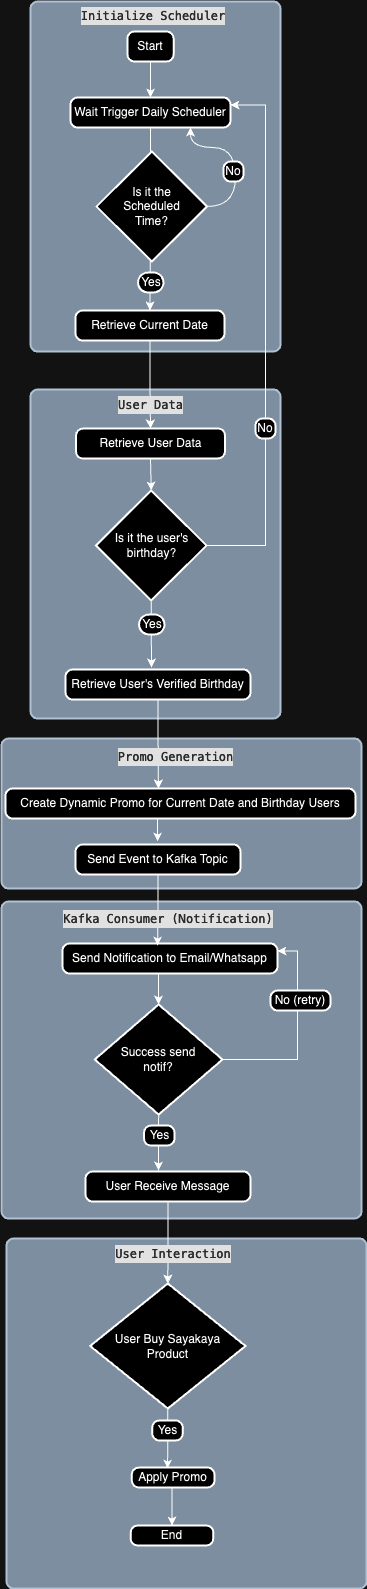

The diagram above was exported from draw.io. Its source (the exported page's mxGraphModel, read from the mxfile embedded in the PNG):
<mxGraphModel dx="954" dy="538" grid="1" gridSize="10" guides="1" tooltips="1" connect="1" arrows="1" fold="1" page="1" pageScale="1" pageWidth="850" pageHeight="1100" math="0" shadow="0">
  <root>
    <mxCell id="0" />
    <mxCell id="1" parent="0" />
    <mxCell id="CJ4yKv7gy8DsSSCHcKJ_-59" value="" style="rounded=1;whiteSpace=wrap;html=1;absoluteArcSize=1;arcSize=14;strokeWidth=2;fillColor=#647687;strokeColor=#314354;fontColor=#ffffff;" vertex="1" parent="1">
      <mxGeometry x="281" y="1257" width="360" height="350" as="geometry" />
    </mxCell>
    <mxCell id="CJ4yKv7gy8DsSSCHcKJ_-11" value="" style="rounded=1;whiteSpace=wrap;html=1;absoluteArcSize=1;arcSize=14;strokeWidth=2;fillColor=#647687;strokeColor=#314354;fontColor=#ffffff;" vertex="1" parent="1">
      <mxGeometry x="305" y="408" width="250" height="329" as="geometry" />
    </mxCell>
    <mxCell id="CJ4yKv7gy8DsSSCHcKJ_-1" value="" style="rounded=1;whiteSpace=wrap;html=1;absoluteArcSize=1;arcSize=14;strokeWidth=2;fillColor=#647687;strokeColor=#314354;fontColor=#ffffff;" vertex="1" parent="1">
      <mxGeometry x="305" y="20" width="250" height="350" as="geometry" />
    </mxCell>
    <mxCell id="CJ4yKv7gy8DsSSCHcKJ_-2" value="&lt;div style=&quot;color: rgb(212, 212, 212); background-color: rgb(30, 30, 30); font-family: Menlo, Monaco, &amp;quot;Courier New&amp;quot;, monospace; line-height: 18px;&quot;&gt;Initialize Scheduler&lt;/div&gt;" style="text;html=1;strokeColor=none;fillColor=none;align=center;verticalAlign=middle;whiteSpace=wrap;rounded=0;" vertex="1" parent="1">
      <mxGeometry x="328" y="19" width="200" height="30" as="geometry" />
    </mxCell>
    <mxCell id="CJ4yKv7gy8DsSSCHcKJ_-6" value="" style="edgeStyle=orthogonalEdgeStyle;rounded=0;orthogonalLoop=1;jettySize=auto;html=1;" edge="1" parent="1" source="CJ4yKv7gy8DsSSCHcKJ_-3" target="CJ4yKv7gy8DsSSCHcKJ_-4">
      <mxGeometry relative="1" as="geometry" />
    </mxCell>
    <mxCell id="CJ4yKv7gy8DsSSCHcKJ_-3" value="Start" style="rounded=1;whiteSpace=wrap;html=1;absoluteArcSize=1;arcSize=14;strokeWidth=2;" vertex="1" parent="1">
      <mxGeometry x="401.88" y="50" width="46.25" height="30" as="geometry" />
    </mxCell>
    <mxCell id="CJ4yKv7gy8DsSSCHcKJ_-8" value="" style="edgeStyle=orthogonalEdgeStyle;rounded=0;orthogonalLoop=1;jettySize=auto;html=1;" edge="1" parent="1" source="CJ4yKv7gy8DsSSCHcKJ_-4" target="CJ4yKv7gy8DsSSCHcKJ_-7">
      <mxGeometry relative="1" as="geometry" />
    </mxCell>
    <mxCell id="CJ4yKv7gy8DsSSCHcKJ_-4" value="Wait Trigger Daily Scheduler" style="rounded=1;whiteSpace=wrap;html=1;absoluteArcSize=1;arcSize=14;strokeWidth=2;" vertex="1" parent="1">
      <mxGeometry x="345" y="116" width="160" height="30" as="geometry" />
    </mxCell>
    <mxCell id="CJ4yKv7gy8DsSSCHcKJ_-18" value="" style="edgeStyle=orthogonalEdgeStyle;rounded=0;orthogonalLoop=1;jettySize=auto;html=1;" edge="1" parent="1" source="CJ4yKv7gy8DsSSCHcKJ_-7" target="CJ4yKv7gy8DsSSCHcKJ_-17">
      <mxGeometry relative="1" as="geometry" />
    </mxCell>
    <mxCell id="CJ4yKv7gy8DsSSCHcKJ_-7" value="Retrieve Current Date" style="rounded=1;whiteSpace=wrap;html=1;absoluteArcSize=1;arcSize=14;strokeWidth=2;" vertex="1" parent="1">
      <mxGeometry x="350" y="329" width="149" height="30" as="geometry" />
    </mxCell>
    <mxCell id="CJ4yKv7gy8DsSSCHcKJ_-12" value="&lt;div style=&quot;color: rgb(212, 212, 212); background-color: rgb(30, 30, 30); font-family: Menlo, Monaco, &amp;quot;Courier New&amp;quot;, monospace; line-height: 18px;&quot;&gt;User Data&lt;/div&gt;" style="text;html=1;strokeColor=none;fillColor=none;align=center;verticalAlign=middle;whiteSpace=wrap;rounded=0;" vertex="1" parent="1">
      <mxGeometry x="364" y="408" width="123" height="30" as="geometry" />
    </mxCell>
    <mxCell id="CJ4yKv7gy8DsSSCHcKJ_-17" value="Retrieve User Data" style="rounded=1;whiteSpace=wrap;html=1;absoluteArcSize=1;arcSize=14;strokeWidth=2;" vertex="1" parent="1">
      <mxGeometry x="350.5" y="447" width="149" height="30" as="geometry" />
    </mxCell>
    <mxCell id="CJ4yKv7gy8DsSSCHcKJ_-80" style="edgeStyle=orthogonalEdgeStyle;rounded=0;orthogonalLoop=1;jettySize=auto;html=1;exitX=1;exitY=0.5;exitDx=0;exitDy=0;exitPerimeter=0;entryX=1;entryY=0.25;entryDx=0;entryDy=0;" edge="1" parent="1" source="CJ4yKv7gy8DsSSCHcKJ_-19" target="CJ4yKv7gy8DsSSCHcKJ_-4">
      <mxGeometry relative="1" as="geometry">
        <Array as="points">
          <mxPoint x="540" y="564" />
          <mxPoint x="540" y="124" />
        </Array>
      </mxGeometry>
    </mxCell>
    <mxCell id="CJ4yKv7gy8DsSSCHcKJ_-19" value="Is it the user's birthday?" style="strokeWidth=2;html=1;shape=mxgraph.flowchart.decision;whiteSpace=wrap;" vertex="1" parent="1">
      <mxGeometry x="370.5" y="509" width="110.5" height="110" as="geometry" />
    </mxCell>
    <mxCell id="CJ4yKv7gy8DsSSCHcKJ_-29" value="No" style="rounded=1;whiteSpace=wrap;html=1;absoluteArcSize=1;arcSize=14;strokeWidth=2;" vertex="1" parent="1">
      <mxGeometry x="530" y="437" width="20" height="20" as="geometry" />
    </mxCell>
    <mxCell id="CJ4yKv7gy8DsSSCHcKJ_-34" style="edgeStyle=orthogonalEdgeStyle;rounded=0;orthogonalLoop=1;jettySize=auto;html=1;exitX=0.5;exitY=1;exitDx=0;exitDy=0;entryX=0.5;entryY=0;entryDx=0;entryDy=0;entryPerimeter=0;" edge="1" parent="1" source="CJ4yKv7gy8DsSSCHcKJ_-17" target="CJ4yKv7gy8DsSSCHcKJ_-19">
      <mxGeometry relative="1" as="geometry" />
    </mxCell>
    <mxCell id="CJ4yKv7gy8DsSSCHcKJ_-35" value="Retrieve User's Verified Birthday" style="rounded=1;whiteSpace=wrap;html=1;absoluteArcSize=1;arcSize=14;strokeWidth=2;" vertex="1" parent="1">
      <mxGeometry x="340" y="688" width="185" height="30" as="geometry" />
    </mxCell>
    <mxCell id="CJ4yKv7gy8DsSSCHcKJ_-36" style="edgeStyle=orthogonalEdgeStyle;rounded=0;orthogonalLoop=1;jettySize=auto;html=1;exitX=0.5;exitY=1;exitDx=0;exitDy=0;exitPerimeter=0;entryX=0.465;entryY=-0.067;entryDx=0;entryDy=0;entryPerimeter=0;" edge="1" parent="1" source="CJ4yKv7gy8DsSSCHcKJ_-19" target="CJ4yKv7gy8DsSSCHcKJ_-35">
      <mxGeometry relative="1" as="geometry" />
    </mxCell>
    <mxCell id="CJ4yKv7gy8DsSSCHcKJ_-37" value="Yes" style="rounded=1;whiteSpace=wrap;html=1;absoluteArcSize=1;arcSize=26;strokeWidth=2;" vertex="1" parent="1">
      <mxGeometry x="413.5" y="633" width="25.5" height="20" as="geometry" />
    </mxCell>
    <mxCell id="CJ4yKv7gy8DsSSCHcKJ_-39" value="" style="rounded=1;whiteSpace=wrap;html=1;absoluteArcSize=1;arcSize=14;strokeWidth=2;fillColor=#647687;strokeColor=#314354;fontColor=#ffffff;" vertex="1" parent="1">
      <mxGeometry x="276" y="757" width="360" height="150" as="geometry" />
    </mxCell>
    <mxCell id="CJ4yKv7gy8DsSSCHcKJ_-41" value="Create Dynamic Promo for Current Date and Birthday Users" style="rounded=1;whiteSpace=wrap;html=1;absoluteArcSize=1;arcSize=14;strokeWidth=2;" vertex="1" parent="1">
      <mxGeometry x="280" y="807" width="350" height="30" as="geometry" />
    </mxCell>
    <mxCell id="CJ4yKv7gy8DsSSCHcKJ_-42" style="edgeStyle=orthogonalEdgeStyle;rounded=0;orthogonalLoop=1;jettySize=auto;html=1;exitX=0.5;exitY=1;exitDx=0;exitDy=0;entryX=0.437;entryY=0;entryDx=0;entryDy=0;entryPerimeter=0;curved=1;" edge="1" parent="1" source="CJ4yKv7gy8DsSSCHcKJ_-35" target="CJ4yKv7gy8DsSSCHcKJ_-41">
      <mxGeometry relative="1" as="geometry" />
    </mxCell>
    <mxCell id="CJ4yKv7gy8DsSSCHcKJ_-43" value="Send Event to Kafka Topic" style="rounded=1;whiteSpace=wrap;html=1;absoluteArcSize=1;arcSize=14;strokeWidth=2;" vertex="1" parent="1">
      <mxGeometry x="350" y="863" width="165" height="30" as="geometry" />
    </mxCell>
    <mxCell id="CJ4yKv7gy8DsSSCHcKJ_-44" style="edgeStyle=orthogonalEdgeStyle;rounded=0;orthogonalLoop=1;jettySize=auto;html=1;exitX=0.5;exitY=1;exitDx=0;exitDy=0;entryX=0.596;entryY=-0.033;entryDx=0;entryDy=0;entryPerimeter=0;" edge="1" parent="1">
      <mxGeometry relative="1" as="geometry">
        <mxPoint x="428" y="837" as="sourcePoint" />
        <mxPoint x="432.068" y="860.01" as="targetPoint" />
      </mxGeometry>
    </mxCell>
    <mxCell id="CJ4yKv7gy8DsSSCHcKJ_-45" value="" style="rounded=1;whiteSpace=wrap;html=1;absoluteArcSize=1;arcSize=14;strokeWidth=2;fillColor=#647687;strokeColor=#314354;fontColor=#ffffff;" vertex="1" parent="1">
      <mxGeometry x="276" y="920" width="360" height="317" as="geometry" />
    </mxCell>
    <mxCell id="CJ4yKv7gy8DsSSCHcKJ_-51" style="edgeStyle=orthogonalEdgeStyle;rounded=0;orthogonalLoop=1;jettySize=auto;html=1;exitX=0.5;exitY=1;exitDx=0;exitDy=0;" edge="1" parent="1" source="CJ4yKv7gy8DsSSCHcKJ_-47" target="CJ4yKv7gy8DsSSCHcKJ_-49">
      <mxGeometry relative="1" as="geometry">
        <Array as="points">
          <mxPoint x="433" y="992" />
        </Array>
      </mxGeometry>
    </mxCell>
    <mxCell id="CJ4yKv7gy8DsSSCHcKJ_-47" value="Send Notification to Email/Whatsapp" style="rounded=1;whiteSpace=wrap;html=1;absoluteArcSize=1;arcSize=14;strokeWidth=2;" vertex="1" parent="1">
      <mxGeometry x="337" y="962" width="215" height="30" as="geometry" />
    </mxCell>
    <mxCell id="CJ4yKv7gy8DsSSCHcKJ_-48" style="edgeStyle=orthogonalEdgeStyle;rounded=0;orthogonalLoop=1;jettySize=auto;html=1;exitX=0.5;exitY=1;exitDx=0;exitDy=0;entryX=0.442;entryY=0.067;entryDx=0;entryDy=0;entryPerimeter=0;" edge="1" parent="1" source="CJ4yKv7gy8DsSSCHcKJ_-43" target="CJ4yKv7gy8DsSSCHcKJ_-47">
      <mxGeometry relative="1" as="geometry" />
    </mxCell>
    <mxCell id="CJ4yKv7gy8DsSSCHcKJ_-52" style="edgeStyle=orthogonalEdgeStyle;rounded=0;orthogonalLoop=1;jettySize=auto;html=1;exitX=1;exitY=0.5;exitDx=0;exitDy=0;exitPerimeter=0;entryX=1;entryY=0.25;entryDx=0;entryDy=0;" edge="1" parent="1" source="CJ4yKv7gy8DsSSCHcKJ_-49" target="CJ4yKv7gy8DsSSCHcKJ_-47">
      <mxGeometry relative="1" as="geometry" />
    </mxCell>
    <mxCell id="CJ4yKv7gy8DsSSCHcKJ_-49" value="Success send &lt;br&gt;notif?" style="strokeWidth=2;html=1;shape=mxgraph.flowchart.decision;whiteSpace=wrap;" vertex="1" parent="1">
      <mxGeometry x="369.25" y="1023" width="127.75" height="110" as="geometry" />
    </mxCell>
    <mxCell id="CJ4yKv7gy8DsSSCHcKJ_-53" value="No (retry)" style="rounded=1;whiteSpace=wrap;html=1;absoluteArcSize=1;arcSize=14;strokeWidth=2;" vertex="1" parent="1">
      <mxGeometry x="545" y="1009" width="60" height="20" as="geometry" />
    </mxCell>
    <mxCell id="CJ4yKv7gy8DsSSCHcKJ_-55" value="User Receive Message" style="rounded=1;whiteSpace=wrap;html=1;absoluteArcSize=1;arcSize=14;strokeWidth=2;" vertex="1" parent="1">
      <mxGeometry x="360" y="1190" width="165" height="30" as="geometry" />
    </mxCell>
    <mxCell id="CJ4yKv7gy8DsSSCHcKJ_-63" value="User Buy Sayakaya&lt;br&gt;Product" style="strokeWidth=2;html=1;shape=mxgraph.flowchart.decision;whiteSpace=wrap;" vertex="1" parent="1">
      <mxGeometry x="364.63" y="1302" width="155.37" height="125" as="geometry" />
    </mxCell>
    <mxCell id="CJ4yKv7gy8DsSSCHcKJ_-64" style="edgeStyle=orthogonalEdgeStyle;rounded=0;orthogonalLoop=1;jettySize=auto;html=1;exitX=0.5;exitY=1;exitDx=0;exitDy=0;entryX=0.5;entryY=0;entryDx=0;entryDy=0;entryPerimeter=0;" edge="1" parent="1" source="CJ4yKv7gy8DsSSCHcKJ_-55" target="CJ4yKv7gy8DsSSCHcKJ_-63">
      <mxGeometry relative="1" as="geometry" />
    </mxCell>
    <mxCell id="CJ4yKv7gy8DsSSCHcKJ_-61" value="&lt;div style=&quot;color: rgb(212, 212, 212); background-color: rgb(30, 30, 30); font-family: Menlo, Monaco, &amp;quot;Courier New&amp;quot;, monospace; line-height: 18px;&quot;&gt;User Interaction&lt;/div&gt;" style="text;html=1;strokeColor=none;fillColor=none;align=center;verticalAlign=middle;whiteSpace=wrap;rounded=0;" vertex="1" parent="1">
      <mxGeometry x="330" y="1257" width="236" height="30" as="geometry" />
    </mxCell>
    <mxCell id="CJ4yKv7gy8DsSSCHcKJ_-71" style="edgeStyle=orthogonalEdgeStyle;rounded=0;orthogonalLoop=1;jettySize=auto;html=1;exitX=0.5;exitY=1;exitDx=0;exitDy=0;entryX=0.5;entryY=0;entryDx=0;entryDy=0;" edge="1" parent="1" source="CJ4yKv7gy8DsSSCHcKJ_-65" target="CJ4yKv7gy8DsSSCHcKJ_-66">
      <mxGeometry relative="1" as="geometry" />
    </mxCell>
    <mxCell id="CJ4yKv7gy8DsSSCHcKJ_-65" value="Apply Promo" style="rounded=1;whiteSpace=wrap;html=1;absoluteArcSize=1;arcSize=14;strokeWidth=2;" vertex="1" parent="1">
      <mxGeometry x="406.32" y="1486" width="82.68" height="20" as="geometry" />
    </mxCell>
    <mxCell id="CJ4yKv7gy8DsSSCHcKJ_-66" value="End" style="rounded=1;whiteSpace=wrap;html=1;absoluteArcSize=1;arcSize=14;strokeWidth=2;" vertex="1" parent="1">
      <mxGeometry x="405.15999999999997" y="1544" width="82.68" height="20" as="geometry" />
    </mxCell>
    <mxCell id="CJ4yKv7gy8DsSSCHcKJ_-70" style="edgeStyle=orthogonalEdgeStyle;rounded=0;orthogonalLoop=1;jettySize=auto;html=1;exitX=0.5;exitY=1;exitDx=0;exitDy=0;exitPerimeter=0;entryX=0.432;entryY=0.05;entryDx=0;entryDy=0;entryPerimeter=0;" edge="1" parent="1" source="CJ4yKv7gy8DsSSCHcKJ_-63" target="CJ4yKv7gy8DsSSCHcKJ_-65">
      <mxGeometry relative="1" as="geometry" />
    </mxCell>
    <mxCell id="CJ4yKv7gy8DsSSCHcKJ_-73" value="Yes" style="rounded=1;whiteSpace=wrap;html=1;absoluteArcSize=1;arcSize=14;strokeWidth=2;" vertex="1" parent="1">
      <mxGeometry x="426.75" y="1439" width="30.5" height="20" as="geometry" />
    </mxCell>
    <mxCell id="CJ4yKv7gy8DsSSCHcKJ_-74" style="edgeStyle=orthogonalEdgeStyle;rounded=0;orthogonalLoop=1;jettySize=auto;html=1;exitX=0.5;exitY=1;exitDx=0;exitDy=0;exitPerimeter=0;entryX=0.442;entryY=-0.033;entryDx=0;entryDy=0;entryPerimeter=0;" edge="1" parent="1" source="CJ4yKv7gy8DsSSCHcKJ_-49" target="CJ4yKv7gy8DsSSCHcKJ_-55">
      <mxGeometry relative="1" as="geometry" />
    </mxCell>
    <mxCell id="CJ4yKv7gy8DsSSCHcKJ_-57" value="Yes" style="rounded=1;whiteSpace=wrap;html=1;absoluteArcSize=1;arcSize=14;strokeWidth=2;" vertex="1" parent="1">
      <mxGeometry x="418.5" y="1144" width="30.5" height="20" as="geometry" />
    </mxCell>
    <mxCell id="CJ4yKv7gy8DsSSCHcKJ_-83" style="edgeStyle=orthogonalEdgeStyle;rounded=0;orthogonalLoop=1;jettySize=auto;html=1;exitX=1;exitY=0.5;exitDx=0;exitDy=0;exitPerimeter=0;entryX=0.75;entryY=1;entryDx=0;entryDy=0;curved=1;" edge="1" parent="1" source="CJ4yKv7gy8DsSSCHcKJ_-75" target="CJ4yKv7gy8DsSSCHcKJ_-4">
      <mxGeometry relative="1" as="geometry">
        <Array as="points">
          <mxPoint x="510" y="225" />
          <mxPoint x="510" y="166" />
          <mxPoint x="465" y="166" />
        </Array>
      </mxGeometry>
    </mxCell>
    <mxCell id="CJ4yKv7gy8DsSSCHcKJ_-75" value="Is it the &lt;br&gt;Scheduled &lt;br&gt;Time?" style="strokeWidth=2;html=1;shape=mxgraph.flowchart.decision;whiteSpace=wrap;" vertex="1" parent="1">
      <mxGeometry x="371" y="170" width="110.5" height="110" as="geometry" />
    </mxCell>
    <mxCell id="CJ4yKv7gy8DsSSCHcKJ_-76" value="Yes" style="rounded=1;whiteSpace=wrap;html=1;absoluteArcSize=1;arcSize=26;strokeWidth=2;" vertex="1" parent="1">
      <mxGeometry x="412.5" y="291" width="25.5" height="20" as="geometry" />
    </mxCell>
    <mxCell id="CJ4yKv7gy8DsSSCHcKJ_-84" value="No" style="rounded=1;whiteSpace=wrap;html=1;absoluteArcSize=1;arcSize=14;strokeWidth=2;" vertex="1" parent="1">
      <mxGeometry x="498" y="180" width="20" height="20" as="geometry" />
    </mxCell>
    <mxCell id="CJ4yKv7gy8DsSSCHcKJ_-40" value="&lt;div style=&quot;color: rgb(212, 212, 212); background-color: rgb(30, 30, 30); font-family: Menlo, Monaco, &amp;quot;Courier New&amp;quot;, monospace; line-height: 18px;&quot;&gt;Promo Generation&lt;/div&gt;" style="text;html=1;strokeColor=none;fillColor=none;align=center;verticalAlign=middle;whiteSpace=wrap;rounded=0;" vertex="1" parent="1">
      <mxGeometry x="389" y="760" width="123" height="30" as="geometry" />
    </mxCell>
    <mxCell id="CJ4yKv7gy8DsSSCHcKJ_-46" value="&lt;div style=&quot;color: rgb(212, 212, 212); background-color: rgb(30, 30, 30); font-family: Menlo, Monaco, &amp;quot;Courier New&amp;quot;, monospace; line-height: 18px;&quot;&gt;Kafka Consumer (Notification)&lt;/div&gt;" style="text;html=1;strokeColor=none;fillColor=none;align=center;verticalAlign=middle;whiteSpace=wrap;rounded=0;" vertex="1" parent="1">
      <mxGeometry x="325" y="922" width="236" height="30" as="geometry" />
    </mxCell>
  </root>
</mxGraphModel>